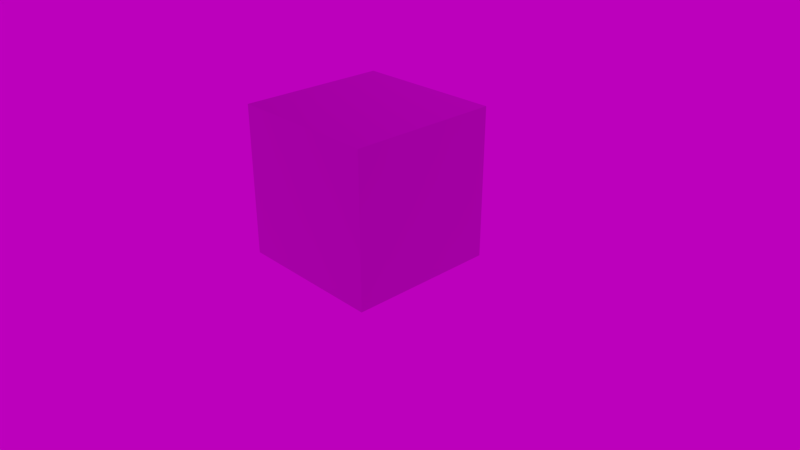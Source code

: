 # Source: gltf-materials.blend  (saved by Blender 3.1.7; exported with 4.5.12 LTS)
import bpy
from mathutils import Matrix  # noqa: F401  (used for matrix-valued properties, if any)

bpy.ops.wm.read_factory_settings(use_empty=True)
scene = bpy.context.scene
scene.name = 'Scene'

# ---- collections
col_collection_1 = bpy.data.collections.new('Collection 1'); scene.collection.children.link(col_collection_1)

# ---- images (referenced by path relative to the original .blend; pixels are not part of the script)
import os
ASSET_DIR = os.environ.get("B2B_ASSET_DIR", "")  # directory of the original .blend (textures are referenced by path, not embedded)
HERE = os.path.dirname(os.path.abspath(__file__))  # packed textures are extracted next to this script under _unpacked/

def load_image(name, relpath, width, height, colorspace="sRGB"):
    """Load a texture the original file referenced (path relative to the .blend, or extracted next to this script)."""
    p = next((c for c in (os.path.join(HERE, relpath), os.path.join(ASSET_DIR, relpath)) if relpath and os.path.exists(c)), "")
    if p:
        img = bpy.data.images.load(p, check_existing=True)
        img.name = name
    else:  # same state as the original file: an image datablock whose file is absent (Cycles renders it pink)
        img = bpy.data.images.new(name, width, height)
        img.source = "FILE"
        img.filepath = "//" + (relpath or name)
    img.colorspace_settings.name = colorspace
    return img
img_hdrskycloudy004_hdr_6k_exr = load_image('HdrSkyCloudy004_HDR_6K.exr', 'HdrSkyCloudy004_HDR_6K.exr', 1024, 1024, 'Linear Rec.709')

# ---- materials (node trees are filled in below, after node groups)
mat_gltf = bpy.data.materials.new('glTF')
mat_gltf.alpha_threshold = 0.0
mat_gltf.use_backface_culling = True
mat_gltf.use_transparent_shadow = False
mat_gltf.refraction_depth = 0.1
mat_gltf.diffuse_color = (0.5785, 0.7771, 0.8, 1.0)
mat_gltf.roughness = 0.0
mat_gltf.line_color = (0.0, 0.0, 0.0, 1.0)

# ---- node groups
ng_gltf_settings = bpy.data.node_groups.new('glTF Settings', 'ShaderNodeTree')
_s = ng_gltf_settings.interface.new_socket(name='Occlusion ', in_out='INPUT', socket_type='NodeSocketFloat')
_N = ng_gltf_settings.nodes; _L = ng_gltf_settings.links
n0 = _N.new('NodeGroupOutput'); n0.name = 'Group Output'; n0.location = (60, -20)
n1 = _N.new('NodeGroupInput'); n1.name = 'Group Input'; n1.location = (-180, -20)
n0.is_active_output = True

# ---- material node trees
mat_gltf.use_nodes = True; mat_gltf.node_tree.nodes.clear()
_N = mat_gltf.node_tree.nodes; _L = mat_gltf.node_tree.links
n0 = _N.new('NodeFrame'); n0.name = 'Frame.002'; n0.location = (-1430, 778)
n0.label = '_BaseColor'
n0.width = 1168
n0.label_size = 24
n1 = _N.new('NodeFrame'); n1.name = 'Frame.003'; n1.location = (-1430, 1338)
n1.label = '_Emissive'
n1.width = 1168
n1.label_size = 24
n2 = _N.new('NodeFrame'); n2.name = 'Frame.001'; n2.location = (-1430, 238)
n2.label = '_ORM (AO / Roughness / Metallic)'
n2.width = 1168
n2.label_size = 24
n3 = _N.new('NodeFrame'); n3.name = 'Frame'; n3.location = (-1430, -302)
n3.label = '_Normal'
n3.width = 1168
n3.label_size = 24
n4 = _N.new('ShaderNodeBsdfPrincipled'); n4.name = 'Principled BSDF'; n4.location = (80, 180)
n4.width = 201
n4.subsurface_method = 'BURLEY'
n4.inputs[3].default_value = 1.45
n4.inputs[9].default_value = (1.0, 1.0, 1.0)
n4.inputs[27].default_value = (0.0, 0.0, 0.0, 1.0)
n4.inputs[28].default_value = 1.0
n5 = _N.new('ShaderNodeAddShader'); n5.name = 'Add Shader'; n5.location = (380, 320)
n6 = _N.new('ShaderNodeOutputMaterial'); n6.name = 'Material Output'; n6.location = (580, 320)
n7 = _N.new('ShaderNodeMapping'); n7.name = 'Mapping.002'; n7.location = (230, -118)
n7.width = 240
n8 = _N.new('ShaderNodeUVMap'); n8.name = 'UV Map'; n8.location = (30, -118)
n9 = _N.new('ShaderNodeEmission'); n9.name = 'Emission'; n9.location = (80, 460)
n9.width = 200
n10 = _N.new('ShaderNodeRGB'); n10.name = 'RGB'; n10.location = (120, 840)
n10.outputs[0].default_value = (0.5, 0.5, 0.5, 1.0)
n11 = _N.new('ShaderNodeMapping'); n11.name = 'Mapping.003'; n11.location = (230, -138)
n11.width = 240
n12 = _N.new('ShaderNodeUVMap'); n12.name = 'UV Map.003'; n12.location = (30, -138)
n13 = _N.new('ShaderNodeGroup'); n13.name = 'Group'; n13.location = (80, 300)
n13.width = 201
n13.node_tree = ng_gltf_settings
n14 = _N.new('ShaderNodeRGB'); n14.name = 'RGB.002'; n14.location = (750, -38)
n14.outputs[0].default_value = (0.5, 0.5, 0.5, 1.0)
n15 = _N.new('ShaderNodeRGB'); n15.name = 'RGB.001'; n15.location = (750, -38)
n15.outputs[0].default_value = (0.0, 0.0, 0.0, 1.0)
n16 = _N.new('NodeReroute'); n16.name = 'Reroute.006'; n16.location = (1130, -298)
n16.width = 16
n17 = _N.new('NodeReroute'); n17.name = 'Reroute.007'; n17.location = (1130, -278)
n17.width = 16
n18 = _N.new('NodeReroute'); n18.name = 'Reroute.011'; n18.location = (-400, 500)
n18.width = 16
n19 = _N.new('NodeReroute'); n19.name = 'Reroute.013'; n19.location = (1030, -298)
n19.width = 16
n20 = _N.new('NodeReroute'); n20.name = 'Reroute.004'; n20.location = (1130, -38)
n20.width = 16
n21 = _N.new('NodeReroute'); n21.name = 'Reroute.015'; n21.location = (1130, -38)
n21.width = 16
n22 = _N.new('ShaderNodeSeparateColor'); n22.name = 'Separate RGB'; n22.location = (950, -158)
n23 = _N.new('NodeReroute'); n23.name = 'Reroute.002'; n23.location = (1130, -38)
n23.width = 16
n24 = _N.new('ShaderNodeMapping'); n24.name = 'Mapping.001'; n24.location = (230, -118)
n24.width = 240
n25 = _N.new('ShaderNodeUVMap'); n25.name = 'UV Map.002'; n25.location = (30, -118)
n26 = _N.new('ShaderNodeTexImage'); n26.name = 'Image Texture.003'; n26.location = (550, -158)
n26.label = 'OcclusionRoughnessMetallic'
n26.width = 330
n27 = _N.new('ShaderNodeNormalMap'); n27.name = 'Normal Map'; n27.location = (950, -158)
n28 = _N.new('ShaderNodeTexImage'); n28.name = 'Image Texture.002'; n28.location = (550, -158)
n28.label = 'Normal'
n28.width = 330
n29 = _N.new('NodeReroute'); n29.name = 'Reroute.005'; n29.location = (1130, -38)
n29.width = 16
n30 = _N.new('ShaderNodeUVMap'); n30.name = 'UV Map.001'; n30.location = (30, -118)
n30.uv_map = 'UVMap'
n31 = _N.new('ShaderNodeMapping'); n31.name = 'Mapping'; n31.location = (230, -118)
n31.width = 240
n32 = _N.new('NodeReroute'); n32.name = 'Reroute'; n32.location = (-100, 80)
n32.width = 16
n32.socket_idname = 'NodeSocketFloat'
n33 = _N.new('NodeReroute'); n33.name = 'Reroute.009'; n33.location = (-100, 160)
n33.width = 16
n34 = _N.new('NodeReroute'); n34.name = 'Reroute.003'; n34.location = (-100, -40)
n34.width = 16
n34.socket_idname = 'NodeSocketFloat'
n35 = _N.new('NodeReroute'); n35.name = 'Reroute.010'; n35.location = (-100, -120)
n35.width = 16
n35.socket_idname = 'NodeSocketVector'
n36 = _N.new('ShaderNodeTexImage'); n36.name = 'Image Texture.004'; n36.location = (570, -238)
n36.label = 'BaseColor'
n36.width = 330
n37 = _N.new('ShaderNodeTexImage'); n37.name = 'Image Texture.005'; n37.location = (570, -258)
n37.label = 'BaseColor'
n37.width = 330
n38 = _N.new('NodeReroute'); n38.name = 'Reroute.014'; n38.location = (1030, -218)
n38.width = 16
n39 = _N.new('NodeReroute'); n39.name = 'Reroute.012'; n39.location = (1030, -218)
n39.width = 16
n40 = _N.new('NodeReroute'); n40.name = 'Reroute.008'; n40.location = (-100, 240)
n40.width = 16
n40.socket_idname = 'NodeSocketFloat'
n7.parent = n0
n8.parent = n0
n11.parent = n1
n12.parent = n1
n14.parent = n0
n15.parent = n1
n16.parent = n1
n17.parent = n0
n19.parent = n1
n20.parent = n1
n21.parent = n0
n22.parent = n2
n23.parent = n2
n24.parent = n2
n25.parent = n2
n26.parent = n2
n27.parent = n3
n28.parent = n3
n29.parent = n3
n30.parent = n3
n31.parent = n3
n36.parent = n0
n37.parent = n1
n38.parent = n1
n39.parent = n0
_L.new(n35.outputs[0], n4.inputs[5])
_L.new(n34.outputs[0], n4.inputs[2])
_L.new(n32.outputs[0], n4.inputs[1])
_L.new(n28.outputs[0], n27.inputs[1])
_L.new(n31.outputs[0], n28.inputs[0])
_L.new(n8.outputs[0], n7.inputs[0])
_L.new(n25.outputs[0], n24.inputs[0])
_L.new(n30.outputs[0], n31.inputs[0])
_L.new(n26.outputs[0], n22.inputs[0])
_L.new(n24.outputs[0], n26.inputs[0])
_L.new(n7.outputs[0], n36.inputs[0])
_L.new(n33.outputs[0], n4.inputs[0])
_L.new(n40.outputs[0], n13.inputs[0])
_L.new(n22.outputs[2], n32.inputs[0])
_L.new(n22.outputs[1], n34.inputs[0])
_L.new(n12.outputs[0], n11.inputs[0])
_L.new(n11.outputs[0], n37.inputs[0])
_L.new(n16.outputs[0], n9.inputs[0])
_L.new(n9.outputs[0], n5.inputs[0])
_L.new(n4.outputs[0], n5.inputs[1])
_L.new(n5.outputs[0], n6.inputs[0])
_L.new(n22.outputs[0], n40.inputs[0])
_L.new(n17.outputs[0], n33.inputs[0])
_L.new(n27.outputs[0], n35.inputs[0])
_L.new(n36.outputs[0], n18.inputs[0])
_L.new(n14.outputs[0], n39.inputs[0])
_L.new(n15.outputs[0], n38.inputs[0])
_L.new(n37.outputs[0], n19.inputs[0])
_L.new(n38.outputs[0], n16.inputs[0])
_L.new(n39.outputs[0], n17.inputs[0])
n6.is_active_output = True

# ---- world
world_world = bpy.data.worlds.new('World'); scene.world = world_world
world_world.use_nodes = True; world_world.node_tree.nodes.clear()
_N = world_world.node_tree.nodes; _L = world_world.node_tree.links
n0 = _N.new('ShaderNodeMath'); n0.name = 'Math'; n0.location = (-166, 272)
n0.operation = 'MULTIPLY'
n0.inputs[2].default_value = 0.0
n1 = _N.new('ShaderNodeMath'); n1.name = 'Math.001'; n1.location = (27, 275)
n1.inputs[2].default_value = 0.0
n2 = _N.new('ShaderNodeBackground'); n2.name = 'Background'; n2.location = (291, 365)
n3 = _N.new('ShaderNodeOutputWorld'); n3.name = 'World Output'; n3.location = (476, 366)
n4 = _N.new('NodeReroute'); n4.name = 'Reroute'; n4.location = (-260, 300)
n4.width = 16
n5 = _N.new('ShaderNodeTexEnvironment'); n5.name = 'Environment Texture'; n5.location = (-620, 340)
n5.width = 280
n5.image = img_hdrskycloudy004_hdr_6k_exr
n6 = _N.new('ShaderNodeMapping'); n6.name = 'Mapping'; n6.location = (-940, 340)
n6.width = 240
n7 = _N.new('ShaderNodeTexCoord'); n7.name = 'Texture Coordinate'; n7.location = (-1160, 340)
n8 = _N.new('ShaderNodeRGB'); n8.name = 'RGB'; n8.location = (-620, 560)
n8.outputs[0].default_value = (0.6038, 0.6038, 0.6038, 1.0)
_L.new(n2.outputs[0], n3.inputs[0])
_L.new(n0.outputs[0], n1.inputs[0])
_L.new(n4.outputs[0], n2.inputs[0])
_L.new(n4.outputs[0], n0.inputs[0])
_L.new(n1.outputs[0], n2.inputs[1])
_L.new(n5.outputs[0], n4.inputs[0])
_L.new(n6.outputs[0], n5.inputs[0])
_L.new(n7.outputs[0], n6.inputs[0])
n3.is_active_output = True
world_world.color = (0.05088, 0.05088, 0.05088)
world_world.use_sun_shadow = False
world_world.sun_shadow_jitter_overblur = 0.0
world_world.cycles.sample_map_resolution = 2048

# ---- cameras
cam_camera = bpy.data.cameras.new('Camera')
cam_camera.clip_end = 100.0
cam_camera.lens = 35.0
cam_camera.sensor_width = 32.0
cam_camera.sensor_height = 18.0
cam_camera.ortho_scale = 7.314
cam_camera.dof.focus_distance = 0.0

# ---- meshes
me_cube = bpy.data.meshes.new('Cube')
me_cube.from_pydata([(-1.0, -1.0, -1.0), (-1.0, -1.0, 1.0), (-1.0, 1.0, -1.0), (-1.0, 1.0, 1.0), (1.0, -1.0, -1.0), (1.0, -1.0, 1.0), (1.0, 1.0, -1.0), (1.0, 1.0, 1.0)], [], [(0, 1, 3, 2), (2, 3, 7, 6), (6, 7, 5, 4), (4, 5, 1, 0), (2, 6, 4, 0), (7, 3, 1, 5)])
me_cube.materials.append(mat_gltf)
me_cube.use_remesh_preserve_volume = False
me_cube.use_remesh_preserve_attributes = False
me_cube.use_mirror_vertex_groups = False
me_cube.update()

# ---- objects
ob_cube = bpy.data.objects.new('Cube', me_cube)
ob_camera = bpy.data.objects.new('Camera', cam_camera)

# ---- transforms, parenting, visibility, modifiers, constraints
ob_cube.location = (0.0, 0.0, 1.0)
ob_cube.lineart.crease_threshold = 0.0
ob_camera.location = (7.481, -6.508, 5.344)
ob_camera.rotation_euler = (1.109, 0.0, 0.8149)
ob_camera.lock_rotations_4d = False
ob_camera.empty_display_type = 'ARROWS'
ob_camera.color = (0.0, 0.0, 0.0, 0.0)
ob_camera.display_type = 'WIRE'
ob_camera.lineart.crease_threshold = 0.0

# ---- collection membership
col_collection_1.objects.link(ob_cube)
col_collection_1.objects.link(ob_camera)

# ---- scene / render settings (as saved in the file)
scene.camera = ob_camera
scene.frame_start = 1; scene.frame_end = 300; scene.frame_set(0)
scene.render.engine = 'BLENDER_EEVEE_NEXT'
scene.render.fps = 60
scene.render.dither_intensity = 0.0
scene.cycles.feature_set = 'EXPERIMENTAL'
scene.cycles.use_denoising = False
scene.cycles.sampling_pattern = 'TABULATED_SOBOL'
scene.cycles.use_light_tree = False
scene.cycles.bake_type = 'ENVIRONMENT'
scene.eevee.use_volumetric_shadows = True
scene.eevee.use_gtao = True
scene.eevee.use_raytracing = True
scene.view_settings.look = 'Medium High Contrast'
scene.view_settings.view_transform = 'Filmic'
bpy.context.view_layer.update()
